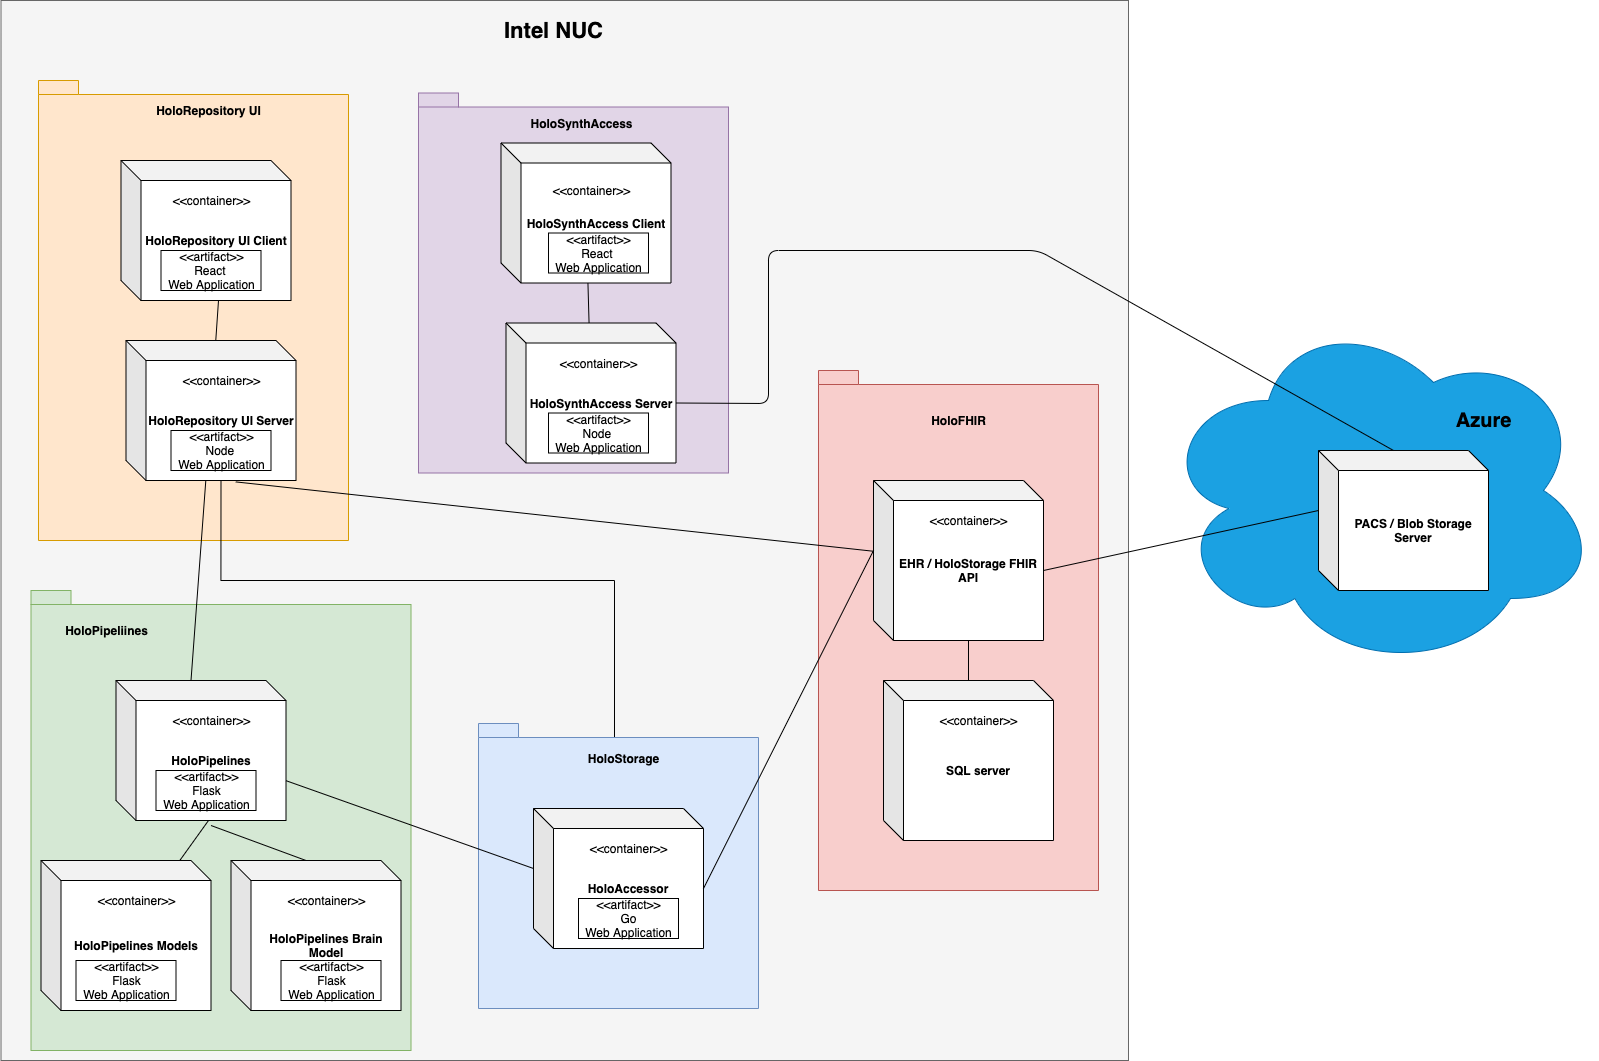

The diagram above was exported from draw.io. Its source (the exported page's mxGraphModel, read from the mxfile embedded in the PNG):
<mxGraphModel dx="2037" dy="1110" grid="1" gridSize="10" guides="1" tooltips="1" connect="1" arrows="1" fold="1" page="1" pageScale="1" pageWidth="850" pageHeight="1100" math="0" shadow="0">
  <root>
    <mxCell id="0" />
    <mxCell id="1" parent="0" />
    <mxCell id="z0YGIK9jSGGd2-U-jftU-87" value="" style="rounded=0;whiteSpace=wrap;html=1;align=center;fillColor=#f5f5f5;strokeColor=#666666;fontColor=#333333;" parent="1" vertex="1">
      <mxGeometry x="22.5" y="20" width="1127.5" height="1060" as="geometry" />
    </mxCell>
    <mxCell id="z0YGIK9jSGGd2-U-jftU-72" value="" style="ellipse;shape=cloud;whiteSpace=wrap;html=1;align=center;rotation=0;fillColor=#1ba1e2;strokeColor=#006EAF;fontColor=#ffffff;" parent="1" vertex="1">
      <mxGeometry x="1180" y="330" width="440" height="360" as="geometry" />
    </mxCell>
    <mxCell id="z0YGIK9jSGGd2-U-jftU-22" value="" style="shape=folder;fontStyle=1;spacingTop=10;tabWidth=40;tabHeight=14;tabPosition=left;html=1;fillColor=#ffe6cc;strokeColor=#d79b00;" parent="1" vertex="1">
      <mxGeometry x="60" y="100" width="310" height="460" as="geometry" />
    </mxCell>
    <mxCell id="z0YGIK9jSGGd2-U-jftU-23" value="&lt;b&gt;HoloRepository UI Client&lt;/b&gt;" style="shape=cube;whiteSpace=wrap;html=1;boundedLbl=1;backgroundOutline=1;darkOpacity=0.05;darkOpacity2=0.1;" parent="1" vertex="1">
      <mxGeometry x="142.5" y="180" width="170" height="140" as="geometry" />
    </mxCell>
    <mxCell id="z0YGIK9jSGGd2-U-jftU-24" value="&lt;b&gt;HoloRepository UI&lt;/b&gt;" style="text;html=1;align=center;verticalAlign=middle;resizable=0;points=[];autosize=1;" parent="1" vertex="1">
      <mxGeometry x="170" y="120" width="120" height="20" as="geometry" />
    </mxCell>
    <mxCell id="z0YGIK9jSGGd2-U-jftU-25" value="&amp;lt;&amp;lt;container&amp;gt;&amp;gt;" style="text;html=1;align=center;verticalAlign=middle;resizable=0;points=[];autosize=1;" parent="1" vertex="1">
      <mxGeometry x="187.5" y="210" width="90" height="20" as="geometry" />
    </mxCell>
    <mxCell id="z0YGIK9jSGGd2-U-jftU-82" style="edgeStyle=orthogonalEdgeStyle;rounded=0;orthogonalLoop=1;jettySize=auto;html=1;exitX=0;exitY=0;exitDx=95;exitDy=140;exitPerimeter=0;entryX=0.358;entryY=-0.036;entryDx=0;entryDy=0;entryPerimeter=0;" parent="1" source="z0YGIK9jSGGd2-U-jftU-26" target="z0YGIK9jSGGd2-U-jftU-40" edge="1">
      <mxGeometry relative="1" as="geometry">
        <Array as="points">
          <mxPoint x="242" y="600" />
          <mxPoint x="636" y="600" />
        </Array>
      </mxGeometry>
    </mxCell>
    <mxCell id="z0YGIK9jSGGd2-U-jftU-26" value="&lt;b&gt;HoloRepository UI Server&lt;/b&gt;" style="shape=cube;whiteSpace=wrap;html=1;boundedLbl=1;backgroundOutline=1;darkOpacity=0.05;darkOpacity2=0.1;" parent="1" vertex="1">
      <mxGeometry x="147.5" y="360" width="170" height="140" as="geometry" />
    </mxCell>
    <mxCell id="z0YGIK9jSGGd2-U-jftU-27" value="&amp;lt;&amp;lt;container&amp;gt;&amp;gt;" style="text;html=1;align=center;verticalAlign=middle;resizable=0;points=[];autosize=1;" parent="1" vertex="1">
      <mxGeometry x="197.5" y="390" width="90" height="20" as="geometry" />
    </mxCell>
    <mxCell id="z0YGIK9jSGGd2-U-jftU-28" value="&amp;lt;&amp;lt;artifact&amp;gt;&amp;gt;&lt;br&gt;React &lt;br&gt;Web Application" style="html=1;" parent="1" vertex="1">
      <mxGeometry x="182.5" y="270" width="100" height="40" as="geometry" />
    </mxCell>
    <mxCell id="z0YGIK9jSGGd2-U-jftU-38" value="&amp;lt;&amp;lt;artifact&amp;gt;&amp;gt;&lt;br&gt;Node&amp;nbsp;&lt;br&gt;Web Application" style="html=1;" parent="1" vertex="1">
      <mxGeometry x="192.5" y="450" width="100" height="40" as="geometry" />
    </mxCell>
    <mxCell id="z0YGIK9jSGGd2-U-jftU-45" value="&lt;b&gt;PACS / Blob Storage Server&lt;/b&gt;" style="shape=cube;whiteSpace=wrap;html=1;boundedLbl=1;backgroundOutline=1;darkOpacity=0.05;darkOpacity2=0.1;" parent="1" vertex="1">
      <mxGeometry x="1340" y="470" width="170" height="140" as="geometry" />
    </mxCell>
    <mxCell id="z0YGIK9jSGGd2-U-jftU-55" value="" style="endArrow=none;html=1;" parent="1" source="z0YGIK9jSGGd2-U-jftU-26" edge="1">
      <mxGeometry width="50" height="50" relative="1" as="geometry">
        <mxPoint x="190" y="380" as="sourcePoint" />
        <mxPoint x="240" y="320" as="targetPoint" />
      </mxGeometry>
    </mxCell>
    <mxCell id="z0YGIK9jSGGd2-U-jftU-73" value="&lt;b&gt;&lt;font style=&quot;font-size: 20px&quot;&gt;Azure&lt;/font&gt;&lt;/b&gt;" style="text;html=1;align=center;verticalAlign=middle;resizable=0;points=[];autosize=1;" parent="1" vertex="1">
      <mxGeometry x="1470" y="430" width="70" height="20" as="geometry" />
    </mxCell>
    <mxCell id="z0YGIK9jSGGd2-U-jftU-76" value="" style="group" parent="1" vertex="1" connectable="0">
      <mxGeometry x="440" y="112.5" width="310" height="380" as="geometry" />
    </mxCell>
    <mxCell id="z0YGIK9jSGGd2-U-jftU-75" value="" style="group" parent="z0YGIK9jSGGd2-U-jftU-76" vertex="1" connectable="0">
      <mxGeometry width="310" height="380" as="geometry" />
    </mxCell>
    <mxCell id="z0YGIK9jSGGd2-U-jftU-47" value="" style="shape=folder;fontStyle=1;spacingTop=10;tabWidth=40;tabHeight=14;tabPosition=left;html=1;fillColor=#e1d5e7;strokeColor=#9673a6;" parent="z0YGIK9jSGGd2-U-jftU-75" vertex="1">
      <mxGeometry width="310" height="380" as="geometry" />
    </mxCell>
    <mxCell id="z0YGIK9jSGGd2-U-jftU-48" value="&lt;b&gt;HoloSynthAccess&lt;/b&gt;" style="text;html=1;align=center;verticalAlign=middle;resizable=0;points=[];autosize=1;" parent="z0YGIK9jSGGd2-U-jftU-75" vertex="1">
      <mxGeometry x="102.5" y="20" width="120" height="20" as="geometry" />
    </mxCell>
    <mxCell id="z0YGIK9jSGGd2-U-jftU-49" value="&lt;b&gt;HoloSynthAccess Client&lt;/b&gt;" style="shape=cube;whiteSpace=wrap;html=1;boundedLbl=1;backgroundOutline=1;darkOpacity=0.05;darkOpacity2=0.1;" parent="z0YGIK9jSGGd2-U-jftU-75" vertex="1">
      <mxGeometry x="82.5" y="50" width="170" height="140" as="geometry" />
    </mxCell>
    <mxCell id="z0YGIK9jSGGd2-U-jftU-51" value="&lt;b&gt;HoloSynthAccess Server&lt;/b&gt;" style="shape=cube;whiteSpace=wrap;html=1;boundedLbl=1;backgroundOutline=1;darkOpacity=0.05;darkOpacity2=0.1;" parent="z0YGIK9jSGGd2-U-jftU-75" vertex="1">
      <mxGeometry x="87.5" y="230" width="170" height="140" as="geometry" />
    </mxCell>
    <mxCell id="z0YGIK9jSGGd2-U-jftU-62" value="" style="endArrow=none;html=1;" parent="z0YGIK9jSGGd2-U-jftU-75" source="z0YGIK9jSGGd2-U-jftU-49" target="z0YGIK9jSGGd2-U-jftU-51" edge="1">
      <mxGeometry width="50" height="50" relative="1" as="geometry">
        <mxPoint x="380" y="580" as="sourcePoint" />
        <mxPoint x="430" y="530" as="targetPoint" />
      </mxGeometry>
    </mxCell>
    <mxCell id="z0YGIK9jSGGd2-U-jftU-53" value="&amp;lt;&amp;lt;artifact&amp;gt;&amp;gt;&lt;br&gt;React &lt;br&gt;Web Application" style="html=1;" parent="z0YGIK9jSGGd2-U-jftU-75" vertex="1">
      <mxGeometry x="130" y="140" width="100" height="40" as="geometry" />
    </mxCell>
    <mxCell id="z0YGIK9jSGGd2-U-jftU-50" value="&amp;lt;&amp;lt;container&amp;gt;&amp;gt;" style="text;html=1;align=center;verticalAlign=middle;resizable=0;points=[];autosize=1;" parent="z0YGIK9jSGGd2-U-jftU-75" vertex="1">
      <mxGeometry x="127.5" y="87.5" width="90" height="20" as="geometry" />
    </mxCell>
    <mxCell id="z0YGIK9jSGGd2-U-jftU-52" value="&amp;lt;&amp;lt;container&amp;gt;&amp;gt;" style="text;html=1;align=center;verticalAlign=middle;resizable=0;points=[];autosize=1;" parent="z0YGIK9jSGGd2-U-jftU-75" vertex="1">
      <mxGeometry x="135" y="260" width="90" height="20" as="geometry" />
    </mxCell>
    <mxCell id="z0YGIK9jSGGd2-U-jftU-54" value="&amp;lt;&amp;lt;artifact&amp;gt;&amp;gt;&lt;br&gt;Node&amp;nbsp;&lt;br&gt;Web Application" style="html=1;" parent="z0YGIK9jSGGd2-U-jftU-75" vertex="1">
      <mxGeometry x="130" y="320" width="100" height="40" as="geometry" />
    </mxCell>
    <mxCell id="z0YGIK9jSGGd2-U-jftU-77" value="" style="group" parent="1" vertex="1" connectable="0">
      <mxGeometry x="52.5" y="610" width="380" height="460" as="geometry" />
    </mxCell>
    <mxCell id="z0YGIK9jSGGd2-U-jftU-29" value="" style="shape=folder;fontStyle=1;spacingTop=10;tabWidth=40;tabHeight=14;tabPosition=left;html=1;fillColor=#d5e8d4;strokeColor=#82b366;" parent="z0YGIK9jSGGd2-U-jftU-77" vertex="1">
      <mxGeometry width="380" height="460" as="geometry" />
    </mxCell>
    <mxCell id="z0YGIK9jSGGd2-U-jftU-30" value="&lt;b&gt;HoloPipeliines&lt;/b&gt;" style="text;html=1;align=center;verticalAlign=middle;resizable=0;points=[];autosize=1;" parent="z0YGIK9jSGGd2-U-jftU-77" vertex="1">
      <mxGeometry x="25" y="30" width="100" height="20" as="geometry" />
    </mxCell>
    <mxCell id="z0YGIK9jSGGd2-U-jftU-31" value="&lt;b&gt;HoloPipelines&lt;/b&gt;" style="shape=cube;whiteSpace=wrap;html=1;boundedLbl=1;backgroundOutline=1;darkOpacity=0.05;darkOpacity2=0.1;" parent="z0YGIK9jSGGd2-U-jftU-77" vertex="1">
      <mxGeometry x="85" y="90" width="170" height="140" as="geometry" />
    </mxCell>
    <mxCell id="z0YGIK9jSGGd2-U-jftU-33" value="&lt;b&gt;HoloPipelines Models&lt;br&gt;&lt;/b&gt;" style="shape=cube;whiteSpace=wrap;html=1;boundedLbl=1;backgroundOutline=1;darkOpacity=0.05;darkOpacity2=0.1;" parent="z0YGIK9jSGGd2-U-jftU-77" vertex="1">
      <mxGeometry x="10" y="270" width="170" height="150" as="geometry" />
    </mxCell>
    <mxCell id="z0YGIK9jSGGd2-U-jftU-34" value="&amp;lt;&amp;lt;container&amp;gt;&amp;gt;" style="text;html=1;align=center;verticalAlign=middle;resizable=0;points=[];autosize=1;" parent="z0YGIK9jSGGd2-U-jftU-77" vertex="1">
      <mxGeometry x="60" y="300" width="90" height="20" as="geometry" />
    </mxCell>
    <mxCell id="z0YGIK9jSGGd2-U-jftU-35" value="&amp;lt;&amp;lt;artifact&amp;gt;&amp;gt;&lt;br&gt;Flask&lt;br&gt;Web Application" style="html=1;" parent="z0YGIK9jSGGd2-U-jftU-77" vertex="1">
      <mxGeometry x="125" y="180" width="100" height="40" as="geometry" />
    </mxCell>
    <mxCell id="z0YGIK9jSGGd2-U-jftU-39" value="&amp;lt;&amp;lt;artifact&amp;gt;&amp;gt;&lt;br&gt;Flask&lt;br&gt;Web Application" style="html=1;" parent="z0YGIK9jSGGd2-U-jftU-77" vertex="1">
      <mxGeometry x="45" y="370" width="100" height="40" as="geometry" />
    </mxCell>
    <mxCell id="z0YGIK9jSGGd2-U-jftU-57" value="" style="endArrow=none;html=1;entryX=0;entryY=0;entryDx=0;entryDy=60;entryPerimeter=0;" parent="z0YGIK9jSGGd2-U-jftU-77" source="z0YGIK9jSGGd2-U-jftU-33" edge="1">
      <mxGeometry width="50" height="50" relative="1" as="geometry">
        <mxPoint x="-20" y="352.3451327433629" as="sourcePoint" />
        <mxPoint x="177.5" y="230" as="targetPoint" />
      </mxGeometry>
    </mxCell>
    <mxCell id="z0YGIK9jSGGd2-U-jftU-66" value="&lt;b&gt;HoloPipelines Brain Model&lt;br&gt;&lt;/b&gt;" style="shape=cube;whiteSpace=wrap;html=1;boundedLbl=1;backgroundOutline=1;darkOpacity=0.05;darkOpacity2=0.1;" parent="z0YGIK9jSGGd2-U-jftU-77" vertex="1">
      <mxGeometry x="200" y="270" width="170" height="150" as="geometry" />
    </mxCell>
    <mxCell id="z0YGIK9jSGGd2-U-jftU-67" value="&amp;lt;&amp;lt;artifact&amp;gt;&amp;gt;&lt;br&gt;Flask&lt;br&gt;Web Application" style="html=1;" parent="z0YGIK9jSGGd2-U-jftU-77" vertex="1">
      <mxGeometry x="250" y="370" width="100" height="40" as="geometry" />
    </mxCell>
    <mxCell id="z0YGIK9jSGGd2-U-jftU-68" value="" style="endArrow=none;html=1;exitX=0;exitY=0;exitDx=75;exitDy=0;exitPerimeter=0;" parent="z0YGIK9jSGGd2-U-jftU-77" source="z0YGIK9jSGGd2-U-jftU-66" edge="1">
      <mxGeometry width="50" height="50" relative="1" as="geometry">
        <mxPoint x="158.80434782608677" y="280" as="sourcePoint" />
        <mxPoint x="180" y="235" as="targetPoint" />
      </mxGeometry>
    </mxCell>
    <mxCell id="z0YGIK9jSGGd2-U-jftU-69" value="&amp;lt;&amp;lt;container&amp;gt;&amp;gt;" style="text;html=1;align=center;verticalAlign=middle;resizable=0;points=[];autosize=1;" parent="z0YGIK9jSGGd2-U-jftU-77" vertex="1">
      <mxGeometry x="250" y="300" width="90" height="20" as="geometry" />
    </mxCell>
    <mxCell id="z0YGIK9jSGGd2-U-jftU-83" value="&amp;lt;&amp;lt;container&amp;gt;&amp;gt;" style="text;html=1;align=center;verticalAlign=middle;resizable=0;points=[];autosize=1;" parent="z0YGIK9jSGGd2-U-jftU-77" vertex="1">
      <mxGeometry x="135" y="120" width="90" height="20" as="geometry" />
    </mxCell>
    <mxCell id="z0YGIK9jSGGd2-U-jftU-79" value="" style="group" parent="1" vertex="1" connectable="0">
      <mxGeometry x="500" y="743" width="280" height="285" as="geometry" />
    </mxCell>
    <mxCell id="z0YGIK9jSGGd2-U-jftU-36" value="" style="shape=folder;fontStyle=1;spacingTop=10;tabWidth=40;tabHeight=14;tabPosition=left;html=1;fillColor=#dae8fc;strokeColor=#6c8ebf;" parent="z0YGIK9jSGGd2-U-jftU-79" vertex="1">
      <mxGeometry width="280" height="285" as="geometry" />
    </mxCell>
    <mxCell id="z0YGIK9jSGGd2-U-jftU-37" value="&lt;b&gt;HoloStorage&lt;br&gt;&lt;/b&gt;" style="text;html=1;align=center;verticalAlign=middle;resizable=0;points=[];autosize=1;" parent="z0YGIK9jSGGd2-U-jftU-79" vertex="1">
      <mxGeometry x="100" y="25" width="90" height="20" as="geometry" />
    </mxCell>
    <mxCell id="z0YGIK9jSGGd2-U-jftU-40" value="&lt;b&gt;HoloAccessor&lt;/b&gt;" style="shape=cube;whiteSpace=wrap;html=1;boundedLbl=1;backgroundOutline=1;darkOpacity=0.05;darkOpacity2=0.1;" parent="z0YGIK9jSGGd2-U-jftU-79" vertex="1">
      <mxGeometry x="55" y="85" width="170" height="140" as="geometry" />
    </mxCell>
    <mxCell id="z0YGIK9jSGGd2-U-jftU-41" value="&amp;lt;&amp;lt;artifact&amp;gt;&amp;gt;&lt;br&gt;Go&lt;br&gt;Web Application" style="html=1;" parent="z0YGIK9jSGGd2-U-jftU-79" vertex="1">
      <mxGeometry x="100" y="175" width="100" height="40" as="geometry" />
    </mxCell>
    <mxCell id="z0YGIK9jSGGd2-U-jftU-42" value="&amp;lt;&amp;lt;container&amp;gt;&amp;gt;" style="text;html=1;align=center;verticalAlign=middle;resizable=0;points=[];autosize=1;" parent="z0YGIK9jSGGd2-U-jftU-79" vertex="1">
      <mxGeometry x="105" y="115" width="90" height="20" as="geometry" />
    </mxCell>
    <mxCell id="z0YGIK9jSGGd2-U-jftU-58" value="" style="endArrow=none;html=1;entryX=0;entryY=0;entryDx=0;entryDy=60;entryPerimeter=0;" parent="1" source="z0YGIK9jSGGd2-U-jftU-31" target="z0YGIK9jSGGd2-U-jftU-40" edge="1">
      <mxGeometry width="50" height="50" relative="1" as="geometry">
        <mxPoint x="685" y="277.34513274336314" as="sourcePoint" />
        <mxPoint x="882.5" y="154.99999999999977" as="targetPoint" />
      </mxGeometry>
    </mxCell>
    <mxCell id="z0YGIK9jSGGd2-U-jftU-56" value="" style="endArrow=none;html=1;entryX=0;entryY=0;entryDx=75;entryDy=0;entryPerimeter=0;" parent="1" source="z0YGIK9jSGGd2-U-jftU-26" target="z0YGIK9jSGGd2-U-jftU-31" edge="1">
      <mxGeometry width="50" height="50" relative="1" as="geometry">
        <mxPoint x="360" y="460" as="sourcePoint" />
        <mxPoint x="410" y="410" as="targetPoint" />
      </mxGeometry>
    </mxCell>
    <mxCell id="z0YGIK9jSGGd2-U-jftU-59" value="" style="endArrow=none;html=1;exitX=0;exitY=0;exitDx=75;exitDy=0;exitPerimeter=0;entryX=0;entryY=0;entryDx=170;entryDy=80;entryPerimeter=0;" parent="1" source="z0YGIK9jSGGd2-U-jftU-45" target="z0YGIK9jSGGd2-U-jftU-51" edge="1">
      <mxGeometry width="50" height="50" relative="1" as="geometry">
        <mxPoint x="312.5" y="740" as="sourcePoint" />
        <mxPoint x="362.5" y="690" as="targetPoint" />
        <Array as="points">
          <mxPoint x="1060" y="270" />
          <mxPoint x="790" y="270" />
          <mxPoint x="790" y="423" />
        </Array>
      </mxGeometry>
    </mxCell>
    <mxCell id="z0YGIK9jSGGd2-U-jftU-99" value="&lt;b&gt;&lt;font style=&quot;font-size: 22px&quot;&gt;Intel NUC&lt;/font&gt;&lt;/b&gt;" style="text;html=1;align=center;verticalAlign=middle;resizable=0;points=[];autosize=1;" parent="1" vertex="1">
      <mxGeometry x="520" y="40" width="110" height="20" as="geometry" />
    </mxCell>
    <mxCell id="z0YGIK9jSGGd2-U-jftU-70" value="" style="shape=folder;fontStyle=1;spacingTop=10;tabWidth=40;tabHeight=14;tabPosition=left;html=1;fillColor=#f8cecc;strokeColor=#b85450;" parent="1" vertex="1">
      <mxGeometry x="840" y="390" width="280" height="520" as="geometry" />
    </mxCell>
    <mxCell id="z0YGIK9jSGGd2-U-jftU-43" value="&lt;b&gt;EHR / HoloStorage FHIR API&lt;/b&gt;" style="shape=cube;whiteSpace=wrap;html=1;boundedLbl=1;backgroundOutline=1;darkOpacity=0.05;darkOpacity2=0.1;" parent="1" vertex="1">
      <mxGeometry x="895" y="500" width="170" height="160" as="geometry" />
    </mxCell>
    <mxCell id="z0YGIK9jSGGd2-U-jftU-71" value="&lt;b&gt;HoloFHIR&lt;/b&gt;" style="text;html=1;align=center;verticalAlign=middle;resizable=0;points=[];autosize=1;" parent="1" vertex="1">
      <mxGeometry x="945" y="430" width="70" height="20" as="geometry" />
    </mxCell>
    <mxCell id="z0YGIK9jSGGd2-U-jftU-84" value="&amp;lt;&amp;lt;container&amp;gt;&amp;gt;" style="text;html=1;align=center;verticalAlign=middle;resizable=0;points=[];autosize=1;" parent="1" vertex="1">
      <mxGeometry x="945" y="530" width="90" height="20" as="geometry" />
    </mxCell>
    <mxCell id="JHDBo4nHzmNVzeoB1HiH-1" value="&lt;b&gt;SQL server&lt;/b&gt;" style="shape=cube;whiteSpace=wrap;html=1;boundedLbl=1;backgroundOutline=1;darkOpacity=0.05;darkOpacity2=0.1;" vertex="1" parent="1">
      <mxGeometry x="905" y="700" width="170" height="160" as="geometry" />
    </mxCell>
    <mxCell id="JHDBo4nHzmNVzeoB1HiH-2" value="&amp;lt;&amp;lt;container&amp;gt;&amp;gt;" style="text;html=1;align=center;verticalAlign=middle;resizable=0;points=[];autosize=1;" vertex="1" parent="1">
      <mxGeometry x="955" y="730" width="90" height="20" as="geometry" />
    </mxCell>
    <mxCell id="z0YGIK9jSGGd2-U-jftU-63" value="" style="endArrow=none;html=1;entryX=0;entryY=0;entryDx=170;entryDy=80;entryPerimeter=0;exitX=0;exitY=0;exitDx=0;exitDy=70;exitPerimeter=0;" parent="1" source="z0YGIK9jSGGd2-U-jftU-43" target="z0YGIK9jSGGd2-U-jftU-40" edge="1">
      <mxGeometry width="50" height="50" relative="1" as="geometry">
        <mxPoint x="970" y="360" as="sourcePoint" />
        <mxPoint x="750" y="690" as="targetPoint" />
        <Array as="points" />
      </mxGeometry>
    </mxCell>
    <mxCell id="z0YGIK9jSGGd2-U-jftU-102" value="" style="endArrow=none;html=1;exitX=0.646;exitY=1.01;exitDx=0;exitDy=0;exitPerimeter=0;" parent="1" source="z0YGIK9jSGGd2-U-jftU-26" target="z0YGIK9jSGGd2-U-jftU-43" edge="1">
      <mxGeometry width="50" height="50" relative="1" as="geometry">
        <mxPoint x="570" y="500" as="sourcePoint" />
        <mxPoint x="620" y="450" as="targetPoint" />
      </mxGeometry>
    </mxCell>
    <mxCell id="z0YGIK9jSGGd2-U-jftU-64" value="" style="endArrow=none;html=1;exitX=0;exitY=0;exitDx=0;exitDy=60;exitPerimeter=0;entryX=0;entryY=0;entryDx=170;entryDy=90;entryPerimeter=0;" parent="1" source="z0YGIK9jSGGd2-U-jftU-45" target="z0YGIK9jSGGd2-U-jftU-43" edge="1">
      <mxGeometry width="50" height="50" relative="1" as="geometry">
        <mxPoint x="710" y="750" as="sourcePoint" />
        <mxPoint x="1030" y="330" as="targetPoint" />
      </mxGeometry>
    </mxCell>
    <mxCell id="JHDBo4nHzmNVzeoB1HiH-6" value="" style="endArrow=none;html=1;strokeWidth=1;entryX=0;entryY=0;entryDx=95;entryDy=160;entryPerimeter=0;" edge="1" parent="1" source="JHDBo4nHzmNVzeoB1HiH-1" target="z0YGIK9jSGGd2-U-jftU-43">
      <mxGeometry width="50" height="50" relative="1" as="geometry">
        <mxPoint x="910" y="720" as="sourcePoint" />
        <mxPoint x="960" y="670" as="targetPoint" />
      </mxGeometry>
    </mxCell>
  </root>
</mxGraphModel>